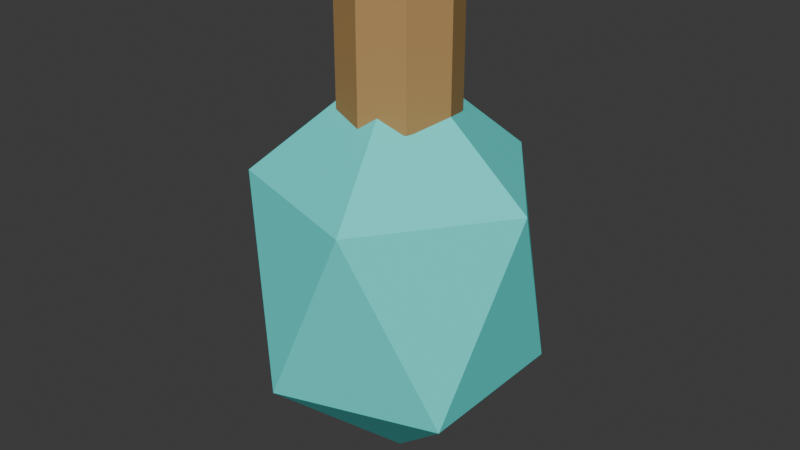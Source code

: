 # Source: SH10_SantaWater.blend  (saved by Blender 5.2.44; exported with 4.5.12 LTS)
import bpy
from mathutils import Matrix  # noqa: F401  (used for matrix-valued properties, if any)

bpy.ops.wm.read_factory_settings(use_empty=True)
scene = bpy.context.scene
scene.name = 'Scene'

# ---- collections
col_collection = bpy.data.collections.new('Collection'); scene.collection.children.link(col_collection)

# ---- materials (node trees are filled in below, after node groups)
mat_sh10_santawater_soul = bpy.data.materials.new('SH10_SantaWater_Soul')
mat_sh10_santawater_soul.diffuse_color = (0.1, 0.85, 0.8, 1.0)
mat_sh10_santawater_bronze = bpy.data.materials.new('SH10_SantaWater_Bronze')
mat_sh10_santawater_bronze.diffuse_color = (0.48, 0.28, 0.1, 1.0)

# ---- material node trees
mat_sh10_santawater_soul.use_nodes = True; mat_sh10_santawater_soul.node_tree.nodes.clear()
_N = mat_sh10_santawater_soul.node_tree.nodes; _L = mat_sh10_santawater_soul.node_tree.links
n0 = _N.new('ShaderNodeBsdfPrincipled'); n0.name = 'Principled BSDF'; n0.location = (-200, 100)
n0.inputs[0].default_value = (0.1, 0.85, 0.8, 1.0)
n0.inputs[2].default_value = 0.8
n0.inputs[10].default_value = 0.005
n1 = _N.new('ShaderNodeOutputMaterial'); n1.name = 'Material Output'; n1.location = (200, 100)
_L.new(n0.outputs[0], n1.inputs[0])
n1.is_active_output = True
mat_sh10_santawater_bronze.use_nodes = True; mat_sh10_santawater_bronze.node_tree.nodes.clear()
_N = mat_sh10_santawater_bronze.node_tree.nodes; _L = mat_sh10_santawater_bronze.node_tree.links
n0 = _N.new('ShaderNodeBsdfPrincipled'); n0.name = 'Principled BSDF'; n0.location = (-200, 100)
n0.inputs[0].default_value = (0.48, 0.28, 0.1, 1.0)
n0.inputs[2].default_value = 0.8
n0.inputs[10].default_value = 0.005
n1 = _N.new('ShaderNodeOutputMaterial'); n1.name = 'Material Output'; n1.location = (200, 100)
_L.new(n0.outputs[0], n1.inputs[0])
n1.is_active_output = True

# ---- world
world_world = bpy.data.worlds.new('World'); scene.world = world_world
world_world.use_nodes = True; world_world.node_tree.nodes.clear()
_N = world_world.node_tree.nodes; _L = world_world.node_tree.links
n0 = _N.new('ShaderNodeOutputWorld'); n0.name = 'World Output'; n0.location = (200, 100)
n1 = _N.new('ShaderNodeBackground'); n1.name = 'Background'; n1.location = (-200, 100)
n1.inputs[0].default_value = (0.05088, 0.05088, 0.05088, 1.0)
_L.new(n1.outputs[0], n0.inputs[0])
n0.is_active_output = True
world_world.color = (0.05088, 0.05088, 0.05088)
world_world.sun_shadow_jitter_overblur = 0.0

# ---- meshes
me_icosphere_253 = bpy.data.meshes.new('Icosphere.253')
me_icosphere_253.from_pydata([(0.0, 0.0, -0.05), (0.1592, -0.1157, 0.1158), (-0.0608, -0.1871, 0.1158), (-0.1968, 0.0, 0.1158), (-0.0608, 0.1871, 0.1158), (0.1592, 0.1157, 0.1158), (0.0608, -0.1871, 0.3842), (-0.1592, -0.1157, 0.3842), (-0.1592, 0.1157, 0.3842), (0.0608, 0.1871, 0.3842), (0.1968, 0.0, 0.3842), (0.0, 0.0, 0.55), (0.0, 0.08, 0.47), (0.0, 0.08, 0.67), (0.05657, 0.05657, 0.47), (0.05657, 0.05657, 0.67), (0.08, 0.0, 0.47), (0.08, 0.0, 0.67), (0.05657, -0.05657, 0.47), (0.05657, -0.05657, 0.67), (0.0, -0.08, 0.47), (0.0, -0.08, 0.67), (-0.05657, -0.05657, 0.47), (-0.05657, -0.05657, 0.67), (-0.08, 0.0, 0.47), (-0.08, 0.0, 0.67), (-0.05657, 0.05657, 0.47), (-0.05657, 0.05657, 0.67)], [], [(0, 1, 2), (1, 0, 5), (0, 2, 3), (0, 3, 4), (0, 4, 5), (1, 5, 10), (2, 1, 6), (3, 2, 7), (4, 3, 8), (5, 4, 9), (1, 10, 6), (2, 6, 7), (3, 7, 8), (4, 8, 9), (5, 9, 10), (6, 10, 11), (7, 6, 11), (8, 7, 11), (9, 8, 11), (10, 9, 11), (12, 13, 15, 14), (14, 15, 17, 16), (16, 17, 19, 18), (18, 19, 21, 20), (20, 21, 23, 22), (22, 23, 25, 24), (15, 13, 27, 25, 23, 21, 19, 17), (24, 25, 27, 26), (26, 27, 13, 12), (12, 14, 16, 18, 20, 22, 24, 26)])
me_icosphere_253.polygons.foreach_set('material_index', [0, 0, 0, 0, 0, 0, 0, 0, 0, 0, 0, 0, 0, 0, 0, 0, 0, 0, 0, 0, 1, 1, 1, 1, 1, 1, 1, 1, 1, 1])
_uv = me_icosphere_253.uv_layers.new(name='UVMap')
_uv.uv.foreach_set('vector', [0.6019, 0.649, 0.4378, 0.5298, 0.6646, 0.4561, 0.4378, 0.5298, 0.6019, 0.649, 0.4378, 0.7682, 0.02597, 0.9437, -2.105e-08, 0.7392, 0.2189, 0.8305, 0.211, 0.4561, 0.0706, 0.2819, 0.3077, 0.2739, 0.6019, 0.649, 0.6646, 0.8419, 0.4378, 0.7682, 0.5608, 0.4561, 0.3836, 0.4432, 0.4542, 0.1742, 0.7671, 0.4561, 0.5608, 0.4561, 0.6912, 0.1821, 0.2189, 0.8305, -2.105e-08, 0.7392, 0.2189, 0.5291, 0.3077, 0.2739, 0.0706, 0.2819, 0.1773, 2.484e-08, 0.4378, 0.8707, 0.2449, 0.9437, 0.2189, 0.6606, 0.5608, 0.4561, 0.4542, 0.1742, 0.6912, 0.1821, -2.105e-08, 0.7392, 0.02597, 0.4561, 0.2189, 0.5291, 0.0706, 0.2819, 2.187e-08, 0.01283, 0.1773, 2.484e-08, 0.3077, 0.2739, 0.1773, 2.484e-08, 0.3836, 1.021e-08, 0.4378, 0.8707, 0.2189, 0.6606, 0.4378, 0.5693, 0.6912, 0.1821, 0.4542, 0.1742, 0.5945, -4.089e-08, 0.6646, 0.5298, 0.8913, 0.4561, 0.8287, 0.649, 0.6646, 0.7682, 0.6646, 0.5298, 0.8287, 0.649, 0.8913, 0.8419, 0.6646, 0.7682, 0.8287, 0.649, 0.4378, 0.5693, 0.2189, 0.6606, 0.2449, 0.4561, 0.7671, 0.2059, 0.7671, 0.0, 0.824, 0.001337, 0.824, 0.2072, 0.824, 0.2072, 0.824, 0.001337, 0.8836, 0.0003125, 0.8836, 0.2062, 0.7671, 0.4135, 0.7671, 0.2076, 0.8267, 0.2086, 0.8267, 0.4145, 0.8267, 0.4145, 0.8267, 0.2086, 0.8836, 0.2072, 0.8836, 0.4131, 0.8836, 0.2072, 0.8836, 0.001337, 0.9405, 0.0, 0.9405, 0.2059, 0.9405, 0.2059, 0.9405, 0.0, 1.0, 0.001024, 1.0, 0.2069, 0.4824, 0.9942, 0.4378, 0.9496, 0.4378, 0.8865, 0.4824, 0.8419, 0.5455, 0.8419, 0.5902, 0.8865, 0.5902, 0.9496, 0.5455, 0.9942, 0.8836, 0.4142, 0.8836, 0.2083, 0.9431, 0.2072, 0.9431, 0.4131, 0.9431, 0.4131, 0.9431, 0.2072, 1.0, 0.2086, 1.0, 0.4145, 0.5902, 0.9496, 0.5902, 0.8865, 0.6348, 0.8419, 0.6979, 0.8419, 0.7425, 0.8865, 0.7425, 0.9496, 0.6979, 0.9942, 0.6348, 0.9942])
me_icosphere_253.materials.append(mat_sh10_santawater_soul)
me_icosphere_253.materials.append(mat_sh10_santawater_bronze)
me_icosphere_253.update()

# ---- objects
ob_sh10_santawater = bpy.data.objects.new('SH10_SantaWater', me_icosphere_253)

# ---- transforms, parenting, visibility, modifiers, constraints
ob_sh10_santawater.location = (0.0, 0.0, 0.0)

# ---- collection membership
col_collection.objects.link(ob_sh10_santawater)

# ---- scene / render settings (as saved in the file)
scene.frame_start = 1; scene.frame_end = 25; scene.frame_set(1)
scene.render.engine = 'BLENDER_EEVEE_NEXT'
scene.render.bake_bias = 0.0
scene.render.bake_samples = 0
scene.render.compositor_device = 'GPU'
scene.eevee.use_volume_custom_range = False
scene.eevee.fast_gi_thickness_near = 0.1
scene.eevee.fast_gi_thickness_far = 0.0
scene.eevee.ray_tracing_options.screen_trace_thickness = 0.1
bpy.context.view_layer.update()

# ---- added for rendering (the .blend has no active camera and no usable light): camera, sun
cam_auto = bpy.data.cameras.new('AutoCamera')
cam_auto.lens = 50.0
cam_auto.sensor_width = 36.0
cam_auto.clip_end = 1000.0
ob_auto_camera = bpy.data.objects.new('AutoCamera', cam_auto)
scene.collection.objects.link(ob_auto_camera)
ob_auto_camera.location = (0.83443, -1.00132, 0.977544)
ob_auto_camera.rotation_euler = (1.09748, -7.21219e-08, 0.694738)
scene.camera = ob_auto_camera
light_auto_sun = bpy.data.lights.new('AutoSun', 'SUN')
light_auto_sun.energy = 3.0
light_auto_sun.angle = 0.0523599
ob_auto_sun = bpy.data.objects.new('AutoSun', light_auto_sun)
scene.collection.objects.link(ob_auto_sun)
ob_auto_sun.rotation_euler = (0.872665, 0.174533, 0.523599)
bpy.context.view_layer.update()
